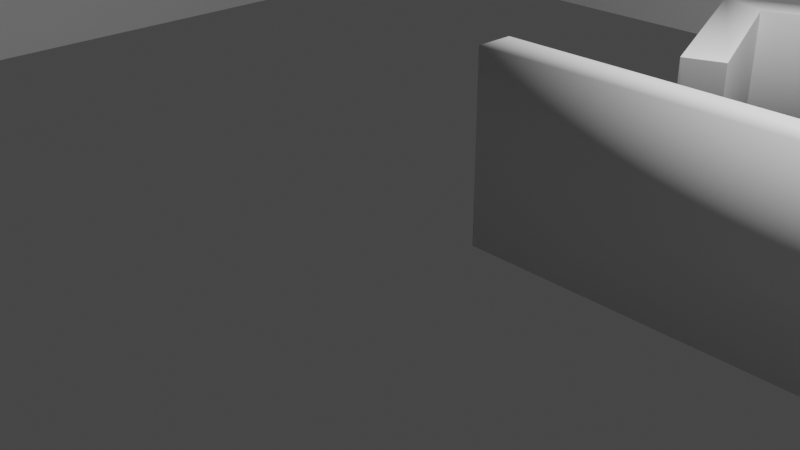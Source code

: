 # Source: TestSpace.blend  (saved by Blender 2.91.10; exported with 4.5.12 LTS)
import bpy
from mathutils import Matrix  # noqa: F401  (used for matrix-valued properties, if any)

bpy.ops.wm.read_factory_settings(use_empty=True)
scene = bpy.context.scene
scene.name = 'Scene'

# ---- collections
col_collection = bpy.data.collections.new('Collection'); scene.collection.children.link(col_collection)
col_collection_2 = bpy.data.collections.new('Collection 2'); scene.collection.children.link(col_collection_2)

# ---- materials (node trees are filled in below, after node groups)
mat_frontcolor = bpy.data.materials.new('FrontColor')
mat_frontcolor.use_transparent_shadow = False
mat_material = bpy.data.materials.new('Material')
mat_material.alpha_threshold = 0.0
mat_material.use_transparent_shadow = False
mat_material.line_color = (0.0, 0.0, 0.0, 1.0)
mat_material_001 = bpy.data.materials.new('Material.001')
mat_material_001.alpha_threshold = 0.0
mat_material_001.use_transparent_shadow = False
mat_material_001.line_color = (0.0, 0.0, 0.0, 1.0)
mat_material_003 = bpy.data.materials.new('Material.003')
mat_material_003.alpha_threshold = 0.0
mat_material_003.use_transparent_shadow = False
mat_material_003.line_color = (0.0, 0.0, 0.0, 1.0)
mat_material_002 = bpy.data.materials.new('Material.002')
mat_material_002.alpha_threshold = 0.0
mat_material_002.use_transparent_shadow = False
mat_material_002.line_color = (0.0, 0.0, 0.0, 1.0)

# ---- material node trees
mat_frontcolor.use_nodes = True; mat_frontcolor.node_tree.nodes.clear()
_N = mat_frontcolor.node_tree.nodes; _L = mat_frontcolor.node_tree.links
n0 = _N.new('ShaderNodeBsdfPrincipled'); n0.name = 'Principled BSDF'; n0.location = (10, 300)
n0.distribution = 'GGX'
n0.subsurface_method = 'BURLEY'
n0.inputs[3].default_value = 1.45
n0.inputs[27].default_value = (0.0, 0.0, 0.0, 1.0)
n0.inputs[28].default_value = 1.0
n1 = _N.new('ShaderNodeOutputMaterial'); n1.name = 'Material Output'; n1.location = (300, 300)
_L.new(n0.outputs[0], n1.inputs[0])
n1.is_active_output = True
mat_material.use_nodes = True; mat_material.node_tree.nodes.clear()
_N = mat_material.node_tree.nodes; _L = mat_material.node_tree.links
n0 = _N.new('ShaderNodeOutputMaterial'); n0.name = 'Material Output'; n0.location = (300, 300)
n1 = _N.new('ShaderNodeBsdfPrincipled'); n1.name = 'Principled BSDF'; n1.location = (10, 300)
n1.distribution = 'GGX'
n1.subsurface_method = 'BURLEY'
n1.inputs[2].default_value = 0.4
n1.inputs[3].default_value = 1.45
n1.inputs[27].default_value = (0.0, 0.0, 0.0, 1.0)
n1.inputs[28].default_value = 1.0
_L.new(n1.outputs[0], n0.inputs[0])
n0.is_active_output = True
mat_material_001.use_nodes = True; mat_material_001.node_tree.nodes.clear()
_N = mat_material_001.node_tree.nodes; _L = mat_material_001.node_tree.links
n0 = _N.new('ShaderNodeOutputMaterial'); n0.name = 'Material Output'; n0.location = (300, 300)
n1 = _N.new('ShaderNodeBsdfPrincipled'); n1.name = 'Principled BSDF'; n1.location = (10, 300)
n1.distribution = 'GGX'
n1.subsurface_method = 'BURLEY'
n1.inputs[2].default_value = 0.4
n1.inputs[3].default_value = 1.45
n1.inputs[27].default_value = (0.0, 0.0, 0.0, 1.0)
n1.inputs[28].default_value = 1.0
_L.new(n1.outputs[0], n0.inputs[0])
n0.is_active_output = True
mat_material_003.use_nodes = True; mat_material_003.node_tree.nodes.clear()
_N = mat_material_003.node_tree.nodes; _L = mat_material_003.node_tree.links
n0 = _N.new('ShaderNodeOutputMaterial'); n0.name = 'Material Output'; n0.location = (300, 300)
n1 = _N.new('ShaderNodeBsdfPrincipled'); n1.name = 'Principled BSDF'; n1.location = (10, 300)
n1.distribution = 'GGX'
n1.subsurface_method = 'BURLEY'
n1.inputs[2].default_value = 0.4
n1.inputs[3].default_value = 1.45
n1.inputs[27].default_value = (0.0, 0.0, 0.0, 1.0)
n1.inputs[28].default_value = 1.0
_L.new(n1.outputs[0], n0.inputs[0])
n0.is_active_output = True
mat_material_002.use_nodes = True; mat_material_002.node_tree.nodes.clear()
_N = mat_material_002.node_tree.nodes; _L = mat_material_002.node_tree.links
n0 = _N.new('ShaderNodeOutputMaterial'); n0.name = 'Material Output'; n0.location = (300, 300)
n1 = _N.new('ShaderNodeBsdfPrincipled'); n1.name = 'Principled BSDF'; n1.location = (10, 300)
n1.distribution = 'GGX'
n1.subsurface_method = 'BURLEY'
n1.inputs[2].default_value = 0.4
n1.inputs[3].default_value = 1.45
n1.inputs[27].default_value = (0.0, 0.0, 0.0, 1.0)
n1.inputs[28].default_value = 1.0
_L.new(n1.outputs[0], n0.inputs[0])
n0.is_active_output = True

# ---- world
world_world = bpy.data.worlds.new('World'); scene.world = world_world
world_world.use_nodes = True; world_world.node_tree.nodes.clear()
_N = world_world.node_tree.nodes; _L = world_world.node_tree.links
n0 = _N.new('ShaderNodeOutputWorld'); n0.name = 'World Output'; n0.location = (300, 300)
n1 = _N.new('ShaderNodeBackground'); n1.name = 'Background'; n1.location = (10, 300)
n1.inputs[0].default_value = (0.05088, 0.05088, 0.05088, 1.0)
_L.new(n1.outputs[0], n0.inputs[0])
n0.is_active_output = True
world_world.color = (0.05088, 0.05088, 0.05088)
world_world.use_sun_shadow = False
world_world.sun_shadow_jitter_overblur = 0.0

# ---- cameras
cam_camera = bpy.data.cameras.new('Camera')
cam_camera.clip_end = 100.0
cam_camera.ortho_scale = 7.314

# ---- lights
light_light = bpy.data.lights.new('Light', 'POINT')
light_light.transmission_factor = 0.0
light_light.energy = 1000.0
light_light.shadow_soft_size = 0.1
light_light.shadow_maximum_resolution = 0.006
light_light.use_absolute_resolution = True

# ---- meshes
me_exhibitionnew = bpy.data.meshes.new('EXHIBITIONNEW')
me_exhibitionnew.from_pydata([(8.875, 2.0, -4.781), (8.875, 2.0, -1.324), (7.661, 2.0, -0.11), (0.9141, 2.0, -0.11), (0.9141, 2.0, -0.51), (7.495, 2.0, -0.51), (8.475, 2.0, -1.49), (8.475, 2.0, -4.532), (7.375, 2.0, -5.076), (2.035, 2.0, -2.933), (2.701, 2.0, -1.271), (2.329, 2.0, -1.123), (1.515, 2.0, -3.155), (7.392, 2.0, -5.514), (8.875, -1.805e-16, -4.781), (8.875, 5.414e-16, -1.324), (8.875, 0.0, -1.486), (8.875, 0.0, -4.538), (7.392, 0.0, -5.514), (8.658, 0.0, -4.888), (7.549, 0.0, -5.437), (7.23, 0.0, -5.449), (1.515, 0.0, -3.155), (7.376, 0.0, -5.087), (8.485, 0.0, -4.538), (8.485, 0.0, -1.486), (8.761, 0.0, -1.21), (7.661, -1.805e-16, -0.11), (7.775, 0.0, -0.2242), (0.9141, 0.0, -0.11), (7.499, 0.0, -0.11), (0.9141, 0.0, -0.5), (0.9141, 0.0, -0.51), (7.495, 0.0, -0.51), (8.475, 0.0, -1.49), (8.475, 0.0, -4.532), (7.375, 0.0, -5.076), (2.035, 0.0, -2.933), (2.701, 0.0, -1.271), (2.329, 0.0, -1.123), (1.66, 0.0, -2.793), (7.499, 0.0, -0.5)], [], [(0, 13, 12, 11, 10, 9, 8, 7, 6, 5, 4, 3, 2, 1), (14, 0, 1, 15, 16, 17), (18, 13, 0, 14, 19, 20), (18, 21, 22, 12, 13), (21, 18, 20, 23), (23, 20, 19, 24), (19, 14, 17, 24), (24, 17, 16, 25), (16, 15, 26, 25), (15, 1, 2, 27, 28, 26), (27, 2, 3, 29, 30), (31, 29, 3, 4, 32), (32, 4, 5, 33), (33, 5, 6, 34), (34, 6, 7, 35), (35, 7, 8, 36), (36, 8, 9, 37), (37, 9, 10, 38), (38, 10, 11, 39), (39, 11, 40), (12, 40, 11), (22, 40, 12), (40, 22, 21, 23), (41, 30, 29, 31), (28, 27, 30, 41), (25, 26, 28, 41), (23, 24, 25, 41, 31, 32, 33, 34, 35, 36, 37, 38, 39, 40)])
me_exhibitionnew.polygons.foreach_set('use_smooth', [True] * 27)
_k = set([(0, 14), (1, 15), (2, 27), (3, 4), (4, 5), (4, 32), (5, 6), (5, 33), (6, 7), (6, 34), (7, 8), (7, 35), (8, 9), (8, 36), (9, 10), (9, 37), (10, 11), (10, 38), (11, 12), (11, 39), (11, 40), (12, 40), (13, 18), (14, 17), (14, 19), (15, 16), (15, 26), (18, 20), (18, 21), (22, 40), (27, 28), (27, 30), (29, 31)])
me_exhibitionnew.attributes.new('sharp_edge', 'BOOLEAN', 'EDGE').data.foreach_set('value', [ (min(e.vertices), max(e.vertices)) in _k for e in me_exhibitionnew.edges])
_uv = me_exhibitionnew.uv_layers.new(name='UVMap')
_uv.uv.foreach_set('vector', [-349.4, 188.2, -291.0, 217.1, -59.63, 124.2, -91.71, 44.2, -106.3, 50.05, -80.11, 115.5, -290.4, 199.8, -333.7, 178.4, -333.7, 58.66, -295.1, 20.08, -35.99, 20.08, -35.99, 4.331, -301.6, 4.331, -349.4, 52.13, 188.2, -7.105e-15, 188.2, 78.74, 52.13, 78.74, 52.13, 2.132e-14, 58.49, 0.0, 178.7, 0.0, -164.7, 2.694e-15, -164.7, 78.74, -229.8, 78.74, -229.8, -4.412e-15, -220.3, 2.694e-15, -171.6, 2.694e-15, -350.9, 2.112e-15, -344.1, 2.112e-15, -101.6, 2.112e-15, -101.6, 78.74, -350.9, 78.74, -284.7, 214.5, -291.0, 217.1, -297.2, 214.0, -290.4, 200.3, 290.4, 200.3, 297.2, 214.0, 340.9, 192.4, 334.1, 178.7, -340.9, 192.4, -349.4, 188.2, -349.4, 178.7, -334.1, 178.7, 334.1, 178.7, 349.4, 178.7, 349.4, 58.49, 334.1, 58.49, -349.4, 58.49, -349.4, 52.13, -344.9, 47.64, -334.1, 58.49, 283.9, 2.528e-14, 283.9, 78.74, 216.3, 78.74, 216.3, -3.147e-15, 222.7, 3.959e-15, 277.6, 3.959e-15, 301.6, -7.105e-15, 301.6, 78.74, 35.99, 78.74, 35.99, 2.391e-30, 295.2, 2.391e-30, 19.68, 0.0, 4.331, 0.0, 4.331, 78.74, 20.08, 78.74, 20.08, 0.0, 35.99, 0.0, 35.99, 78.74, 295.1, 78.74, 295.1, 0.0, 222.9, 0.0, 222.9, 78.74, 277.4, 78.74, 277.4, 0.0, 58.66, 0.0, 58.66, 78.74, 178.4, 78.74, 178.4, 0.0, -220.0, 0.0, -220.0, 78.74, -171.7, 78.74, -171.7, 0.0, -343.9, 0.0, -343.9, 78.74, -117.4, 78.74, -117.4, 0.0, -77.38, 0.0, -77.38, 78.74, -6.91, 78.74, -6.91, 0.0, -117.3, 0.0, -117.3, 78.74, -101.6, 78.74, -101.6, 0.0, 6.91, -2.455e-15, 6.91, 78.74, 77.78, -2.455e-15, 93.12, 78.73, 77.77, -0.00807, 6.901, 78.73, 93.08, 1.635e-15, 77.73, 1.635e-15, 93.08, 78.74, 65.35, 110.0, 59.63, 124.2, 284.7, 214.5, 290.4, 200.3, 295.2, 19.68, 295.2, 4.331, 35.99, 4.331, 35.99, 19.68, -306.1, 8.827, -301.6, 4.331, -295.2, 4.331, -295.2, 19.68, 334.1, 58.49, 344.9, 47.64, 306.1, 8.827, 295.2, 19.68, 290.4, 200.3, 334.1, 178.7, 334.1, 58.49, 295.2, 19.68, 19.68, 0.0, 35.99, 0.0, 222.9, 0.0, 58.66, 0.0, -220.0, 0.0, -343.9, 0.0, -77.38, 0.0, -117.3, 0.0, 6.91, -2.455e-15, 65.35, 110.0])
me_exhibitionnew.materials.append(mat_frontcolor)
me_exhibitionnew.use_remesh_fix_poles = True
me_exhibitionnew.use_remesh_preserve_attributes = False
me_exhibitionnew.use_mirror_vertex_groups = False
me_exhibitionnew.update()
me_exhibitionnew.normals_split_custom_set([tuple(v) for v in zip(*[iter([0.6761, 0.6054, -0.42, 0.03023, 0.6257, -0.7794, -0.3424, 0.7046, -0.6216, 0.0, 1.0, 1.139e-07, 0.0, 1.0, 1.139e-07, 0.0, 1.0, 1.139e-07, 0.0, 1.0, 1.139e-07, 0.0, 1.0, 1.139e-07, 0.0, 1.0, 1.139e-07, 0.0, 1.0, 1.139e-07, 0.0, 1.0, 1.139e-07, -0.5774, 0.5774, 0.5774, 0.2971, 0.6303, 0.7173, 0.7173, 0.6303, 0.2971, 1.0, 0.0, 0.0, 0.6761, 0.6054, -0.42, 0.7173, 0.6303, 0.2971, 1.0, 0.0, 0.0, 0.7071, -0.7071, 1.736e-16, 0.7071, -0.7071, 7.333e-17, 0.4432, -1.441e-07, -0.8964, 0.03023, 0.6257, -0.7794, 0.6761, 0.6054, -0.42, 0.4432, -1.441e-07, -0.8964, 0.3134, -0.7071, -0.6339, 0.3134, -0.7071, -0.6339, -0.3724, 7.529e-08, -0.9281, -0.2633, -0.7071, -0.6562, -0.7508, -0.5773, -0.3208, -0.3424, 0.7046, -0.6216, 0.03023, 0.6257, -0.7794, -0.2633, -0.7071, -0.6562, 0.0, -1.0, 0.0, 0.3134, -0.7071, -0.6339, 0.0, -1.0, 0.0, 0.0, -1.0, 0.0, 0.3134, -0.7071, -0.6339, 0.3134, -0.7071, -0.6339, -5.908e-17, -1.0, 3.67e-17, 0.3134, -0.7071, -0.6339, -3.339e-16, -1.0, 2.074e-16, 0.7071, -0.7071, 7.333e-17, -5.908e-17, -1.0, 3.67e-17, -5.908e-17, -1.0, 3.67e-17, 0.7071, -0.7071, 7.333e-17, 0.7071, -0.7071, 1.736e-16, 1.481e-16, -1.0, 6.137e-17, 0.7071, -0.7071, 1.736e-16, 1.185e-15, -1.0, 4.909e-16, 0.5, -0.7071, 0.5, 1.481e-16, -1.0, 6.137e-17, 0.7071, -5.554e-07, 0.7071, 0.7173, 0.6303, 0.2971, 0.2971, 0.6303, 0.7173, 0.7071, -5.554e-07, 0.7071, 0.5, -0.7071, 0.5, 0.5, -0.7071, 0.5, 0.0, 0.0, 1.0, 0.2971, 0.6303, 0.7173, -0.5774, 0.5774, 0.5774, -0.5774, -0.5774, 0.5774, -5.784e-17, -0.7071, 0.7071, -0.7071, -0.7071, 0.0, -0.5774, -0.5774, 0.5774, -0.5774, 0.5774, 0.5774, -1.0, 0.0, 0.0, -0.5774, -0.5774, -0.5774, -0.5774, -0.5774, -0.5774, 0.0, 0.0, -1.0, 0.0, 0.0, -1.0, -0.2971, -0.6303, -0.7173, -0.2971, -0.6303, -0.7173, -0.7071, 0.0, -0.7071, -0.7071, 0.0, -0.7071, -0.7173, -0.6303, -0.2971, -0.7173, -0.6303, -0.2971, -1.0, 0.0, 0.0, -1.0, 0.0, 0.0, -0.6761, -0.6054, 0.42, -0.6761, -0.6054, 0.42, -0.4432, 0.0, 0.8964, -0.4432, 0.0, 0.8964, -0.03022, -0.6257, 0.7794, -0.03022, -0.6257, 0.7794, 0.3724, 0.0, 0.9281, 0.3724, 0.0, 0.9281, 0.7507, -0.5774, 0.321, 0.7507, -0.5774, 0.321, 0.9282, 0.0, -0.372, 0.9282, 0.0, -0.372, 0.7507, -0.5773, 0.3212, 0.7507, -0.5773, 0.3212, 0.372, 0.0, 0.9282, 0.372, 0.0, 0.9282, -0.3212, -0.5774, 0.7507, -0.3212, -0.5774, 0.7507, -0.9282, 0.0, 0.372, -0.2392, -0.9662, 0.09586, -0.9282, -7.936e-05, 0.3721, -0.9282, -7.936e-05, 0.3721, -0.9282, -7.936e-05, 0.3721, -0.7508, -0.5773, -0.3208, -0.9281, 0.0, 0.3724, -0.3424, 0.7046, -0.6216, -0.2392, -0.9662, 0.09586, -0.7508, -0.5773, -0.3208, -0.2633, -0.7071, -0.6562, 0.0, -1.0, 0.0, -2.045e-17, -1.0, -4.938e-17, -5.784e-17, -0.7071, 0.7071, -0.5774, -0.5774, 0.5774, -0.7071, -0.7071, 0.0, 0.5, -0.7071, 0.5, -1.636e-16, -1.0, -3.95e-16, -5.784e-17, -0.7071, 0.7071, -2.045e-17, -1.0, -4.938e-17, 1.481e-16, -1.0, 6.137e-17, 0.5, -0.7071, 0.5, 0.5, -0.7071, 0.5, -2.045e-17, -1.0, -4.938e-17, 0.0, -1.0, 0.0, -5.908e-17, -1.0, 3.67e-17, 1.481e-16, -1.0, 6.137e-17, -2.045e-17, -1.0, -4.938e-17, -0.7071, -0.7071, 0.0, -0.5774, -0.5774, -0.5774, -0.2971, -0.6303, -0.7173, -0.7173, -0.6303, -0.2971, -0.6761, -0.6054, 0.42, -0.03022, -0.6257, 0.7794, 0.7507, -0.5774, 0.321, 0.7507, -0.5773, 0.3212, -0.3212, -0.5774, 0.7507, -0.2392, -0.9662, 0.09586])] * 3)])
me_cube = bpy.data.meshes.new('Cube')
me_cube.from_pydata([(1.0, 1.0, 1.0), (1.0, 1.0, -1.0), (1.0, -1.0, 1.0), (1.0, -1.0, -1.0), (-1.0, 1.0, 1.0), (-1.0, 1.0, -1.0), (-1.0, -1.0, 1.0), (-1.0, -1.0, -1.0)], [], [(0, 4, 6, 2), (3, 2, 6, 7), (7, 6, 4, 5), (5, 1, 3, 7), (1, 0, 2, 3), (5, 4, 0, 1)])
_uv = me_cube.uv_layers.new(name='UVMap')
_uv.uv.foreach_set('vector', [0.625, 0.5, 0.875, 0.5, 0.875, 0.75, 0.625, 0.75, 0.375, 0.75, 0.625, 0.75, 0.625, 1.0, 0.375, 1.0, 0.375, 0.0, 0.625, 0.0, 0.625, 0.25, 0.375, 0.25, 0.125, 0.5, 0.375, 0.5, 0.375, 0.75, 0.125, 0.75, 0.375, 0.5, 0.625, 0.5, 0.625, 0.75, 0.375, 0.75, 0.375, 0.25, 0.625, 0.25, 0.625, 0.5, 0.375, 0.5])
me_cube.materials.append(mat_material)
me_cube.use_remesh_preserve_volume = False
me_cube.use_remesh_preserve_attributes = False
me_cube.use_mirror_vertex_groups = False
me_cube.update()
me_cube_001 = bpy.data.meshes.new('Cube.001')
me_cube_001.from_pydata([(1.0, 1.0, 1.0), (1.0, 1.0, -1.0), (1.0, -1.0, 1.0), (1.0, -1.0, -1.0), (-1.0, 1.0, 1.0), (-1.0, 1.0, -1.0), (-1.0, -1.0, 1.0), (-1.0, -1.0, -1.0)], [], [(0, 4, 6, 2), (3, 2, 6, 7), (7, 6, 4, 5), (5, 1, 3, 7), (1, 0, 2, 3), (5, 4, 0, 1)])
_uv = me_cube_001.uv_layers.new(name='UVMap')
_uv.uv.foreach_set('vector', [0.625, 0.5, 0.875, 0.5, 0.875, 0.75, 0.625, 0.75, 0.375, 0.75, 0.625, 0.75, 0.625, 1.0, 0.375, 1.0, 0.375, 0.0, 0.625, 0.0, 0.625, 0.25, 0.375, 0.25, 0.125, 0.5, 0.375, 0.5, 0.375, 0.75, 0.125, 0.75, 0.375, 0.5, 0.625, 0.5, 0.625, 0.75, 0.375, 0.75, 0.375, 0.25, 0.625, 0.25, 0.625, 0.5, 0.375, 0.5])
me_cube_001.materials.append(mat_material_001)
me_cube_001.use_remesh_preserve_volume = False
me_cube_001.use_remesh_preserve_attributes = False
me_cube_001.use_mirror_vertex_groups = False
me_cube_001.update()
me_cube_003 = bpy.data.meshes.new('Cube.003')
me_cube_003.from_pydata([(1.0, 1.0, 1.0), (1.0, 1.0, -1.0), (1.0, -1.0, 1.0), (1.0, -1.0, -1.0), (-1.0, 1.0, 1.0), (-1.0, 1.0, -1.0), (-1.0, -1.0, 1.0), (-1.0, -1.0, -1.0)], [], [(0, 4, 6, 2), (3, 2, 6, 7), (7, 6, 4, 5), (5, 1, 3, 7), (1, 0, 2, 3), (5, 4, 0, 1)])
_uv = me_cube_003.uv_layers.new(name='UVMap')
_uv.uv.foreach_set('vector', [0.625, 0.5, 0.875, 0.5, 0.875, 0.75, 0.625, 0.75, 0.375, 0.75, 0.625, 0.75, 0.625, 1.0, 0.375, 1.0, 0.375, 0.0, 0.625, 0.0, 0.625, 0.25, 0.375, 0.25, 0.125, 0.5, 0.375, 0.5, 0.375, 0.75, 0.125, 0.75, 0.375, 0.5, 0.625, 0.5, 0.625, 0.75, 0.375, 0.75, 0.375, 0.25, 0.625, 0.25, 0.625, 0.5, 0.375, 0.5])
me_cube_003.materials.append(mat_material_003)
me_cube_003.use_remesh_preserve_volume = False
me_cube_003.use_remesh_preserve_attributes = False
me_cube_003.use_mirror_vertex_groups = False
me_cube_003.update()
me_cube_002 = bpy.data.meshes.new('Cube.002')
me_cube_002.from_pydata([(1.0, 1.0, 1.0), (1.0, 1.0, -1.0), (1.0, -1.0, 1.0), (1.0, -1.0, -1.0), (-1.0, 1.0, 1.0), (-1.0, 1.0, -1.0), (-1.0, -1.0, 1.0), (-1.0, -1.0, -1.0)], [], [(0, 4, 6, 2), (3, 2, 6, 7), (7, 6, 4, 5), (5, 1, 3, 7), (1, 0, 2, 3), (5, 4, 0, 1)])
_uv = me_cube_002.uv_layers.new(name='UVMap')
_uv.uv.foreach_set('vector', [0.625, 0.5, 0.875, 0.5, 0.875, 0.75, 0.625, 0.75, 0.375, 0.75, 0.625, 0.75, 0.625, 1.0, 0.375, 1.0, 0.375, 0.0, 0.625, 0.0, 0.625, 0.25, 0.375, 0.25, 0.125, 0.5, 0.375, 0.5, 0.375, 0.75, 0.125, 0.75, 0.375, 0.5, 0.625, 0.5, 0.625, 0.75, 0.375, 0.75, 0.375, 0.25, 0.625, 0.25, 0.625, 0.5, 0.375, 0.5])
me_cube_002.materials.append(mat_material_002)
me_cube_002.use_remesh_preserve_volume = False
me_cube_002.use_remesh_preserve_attributes = False
me_cube_002.use_mirror_vertex_groups = False
me_cube_002.update()

# ---- objects
ob_light = bpy.data.objects.new('Light', light_light)
ob_camera = bpy.data.objects.new('Camera', cam_camera)
ob_exhibitionnew = bpy.data.objects.new('EXHIBITIONNEW', me_exhibitionnew)
ob_cube = bpy.data.objects.new('Cube', me_cube)
ob_cube_001 = bpy.data.objects.new('Cube.001', me_cube_001)
ob_cube_003 = bpy.data.objects.new('Cube.003', me_cube_003)
ob_cube_002 = bpy.data.objects.new('Cube.002', me_cube_002)

# ---- transforms, parenting, visibility, modifiers, constraints
ob_light.location = (4.076, 1.005, 5.904)
ob_light.rotation_euler = (0.6503, 0.05522, 1.866)
ob_light.lock_rotations_4d = False
ob_light.empty_display_type = 'ARROWS'
ob_light.color = (0.0, 0.0, 0.0, 0.0)
ob_light.lineart.crease_threshold = 0.0
ob_camera.location = (7.359, -6.926, 4.958)
ob_camera.rotation_euler = (1.109, 0.0, 0.8149)
ob_camera.lock_rotations_4d = False
ob_camera.empty_display_type = 'ARROWS'
ob_camera.color = (0.0, 0.0, 0.0, 0.0)
ob_camera.display_type = 'WIRE'
ob_camera.lineart.crease_threshold = 0.0
ob_exhibitionnew.location = (0.0, 0.0, 0.0)
ob_exhibitionnew.rotation_euler = (1.571, -0.0, 0.0)
ob_exhibitionnew.lineart.crease_threshold = 0.0
ob_cube.location = (0.0, 11.67, 0.0)
ob_cube.scale = (8.513, 1.0, 1.0)
ob_cube.lock_rotations_4d = False
ob_cube.empty_display_type = 'ARROWS'
ob_cube.lineart.crease_threshold = 0.0
ob_cube_001.location = (-11.67, -9.537e-07, 0.0)
ob_cube_001.rotation_euler = (0.0, -0.0, 1.571)
ob_cube_001.scale = (8.513, 1.0, 1.0)
ob_cube_001.lock_rotations_4d = False
ob_cube_001.empty_display_type = 'ARROWS'
ob_cube_001.lineart.crease_threshold = 0.0
ob_cube_003.location = (1.02e-06, -11.67, 0.0)
ob_cube_003.rotation_euler = (0.0, -0.0, 3.142)
ob_cube_003.scale = (8.513, 1.0, 1.0)
ob_cube_003.lock_rotations_4d = False
ob_cube_003.empty_display_type = 'ARROWS'
ob_cube_003.lineart.crease_threshold = 0.0
ob_cube_002.location = (11.67, 1.974e-06, 0.0)
ob_cube_002.rotation_euler = (0.0, -0.0, 4.712)
ob_cube_002.scale = (8.513, 1.0, 1.0)
ob_cube_002.lock_rotations_4d = False
ob_cube_002.empty_display_type = 'ARROWS'
ob_cube_002.lineart.crease_threshold = 0.0

# ---- collection membership
col_collection.objects.link(ob_light)
col_collection.objects.link(ob_camera)
col_collection.objects.link(ob_exhibitionnew)
col_collection_2.objects.link(ob_cube)
col_collection_2.objects.link(ob_cube_001)
col_collection_2.objects.link(ob_cube_003)
col_collection_2.objects.link(ob_cube_002)

# ---- scene / render settings (as saved in the file)
scene.camera = ob_camera
scene.frame_start = 1; scene.frame_end = 250; scene.frame_set(1)
scene.render.engine = 'BLENDER_EEVEE_NEXT'
scene.cycles.use_denoising = False
scene.cycles.samples = 128
scene.cycles.sampling_pattern = 'TABULATED_SOBOL'
scene.cycles.use_adaptive_sampling = False
scene.cycles.use_light_tree = False
scene.view_settings.view_transform = 'Filmic'
bpy.context.view_layer.update()
